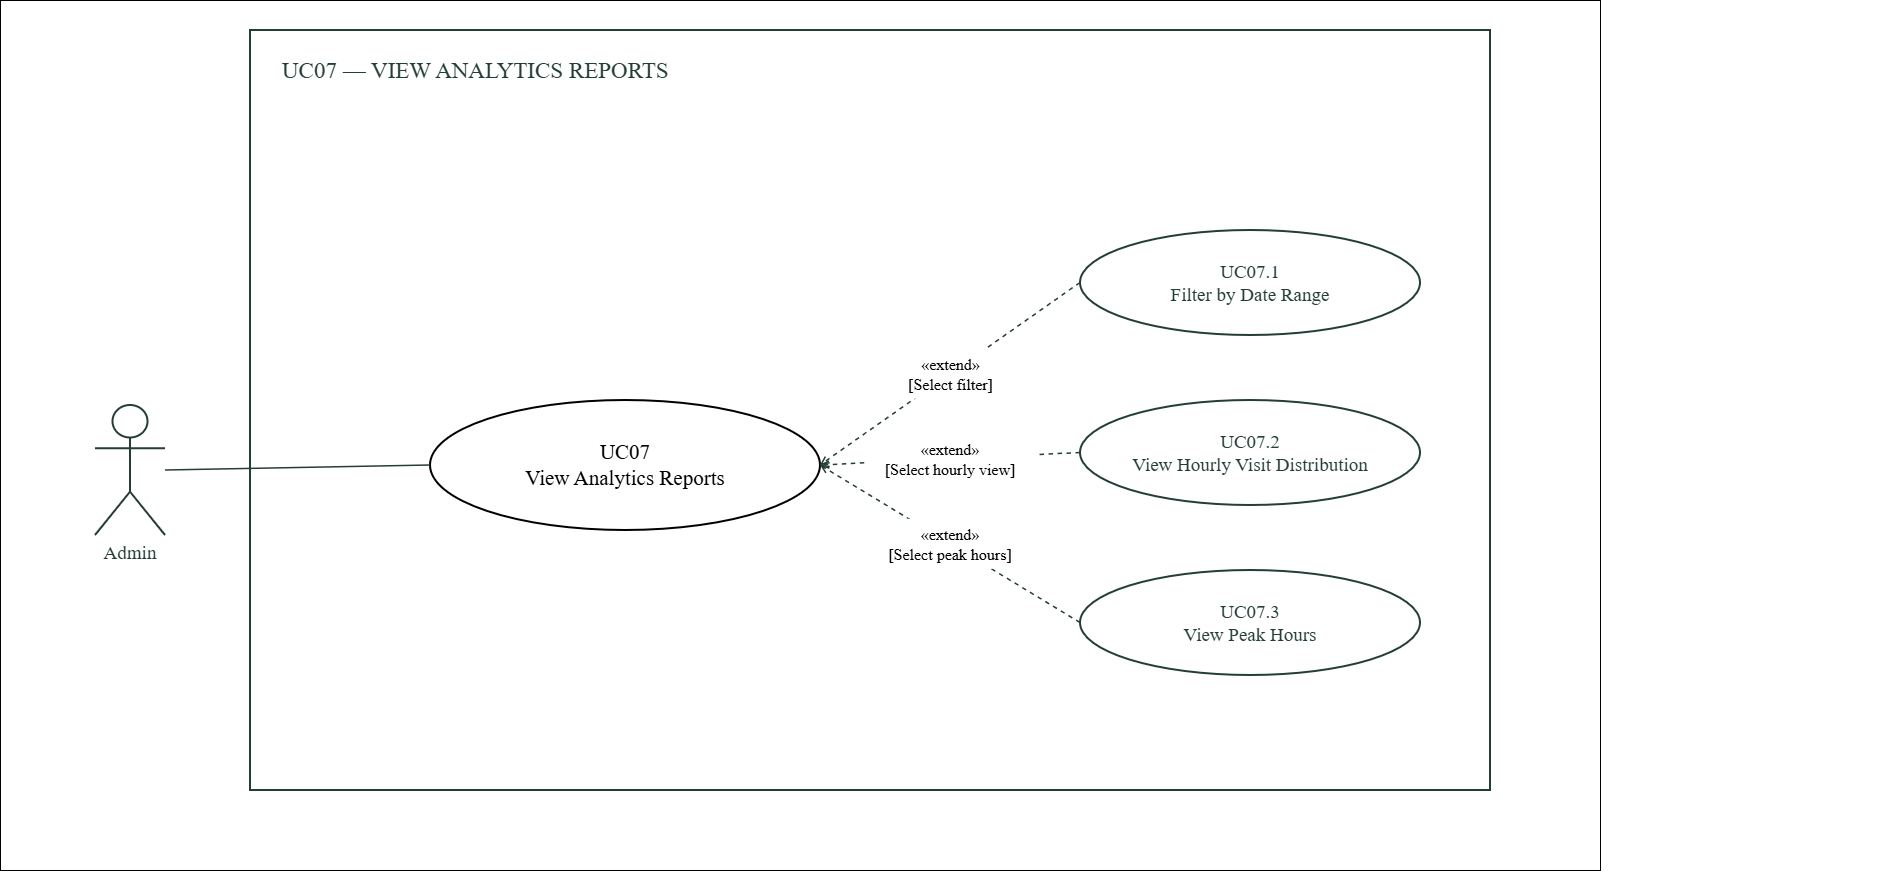

The diagram above was exported from draw.io. Its source (the exported page's mxGraphModel, read from the mxfile embedded in the PNG):
<mxGraphModel dx="3994" dy="1137" grid="1" gridSize="10" guides="1" tooltips="1" connect="1" arrows="1" fold="1" page="1" pageScale="1" pageWidth="1940" pageHeight="1200" background="#FFFFFF" math="0" shadow="0">
  <root>
    <mxCell id="0" />
    <mxCell id="1" parent="0" />
    <mxCell id="75ECpV-0hcM_b0AiIZx9-1" parent="1" style="rounded=0;whiteSpace=wrap;html=1;" value="" vertex="1">
      <mxGeometry height="870" width="1600" x="-20" as="geometry" />
    </mxCell>
    <mxCell id="system" parent="1" style="html=1;whiteSpace=wrap;fontFamily=DejaVu Sans;fontSize=19;fontColor=#243E33;strokeColor=#243E33;strokeWidth=2;fillColor=white;rounded=0;" value="" vertex="1">
      <mxGeometry height="760" width="1240" x="230" y="30" as="geometry" />
    </mxCell>
    <mxCell id="title" parent="1" style="html=1;whiteSpace=wrap;fontFamily=DejaVu Sans;fontSize=23;fontColor=#243E33;strokeColor=#243E33;strokeWidth=2;fillColor=white;text;strokeColor=none;fillColor=none;" value="UC07 — VIEW ANALYTICS REPORTS" vertex="1">
      <mxGeometry height="60" width="1615" x="260" y="50" as="geometry" />
    </mxCell>
    <mxCell id="actor" parent="1" style="html=1;whiteSpace=wrap;fontFamily=DejaVu Sans;fontSize=19;fontColor=#243E33;strokeColor=#243E33;strokeWidth=2;fillColor=white;shape=umlActor;verticalLabelPosition=bottom;verticalAlign=top;" value="Admin" vertex="1">
      <mxGeometry height="130" width="70" x="75" y="405" as="geometry" />
    </mxCell>
    <mxCell id="base" parent="1" style="html=1;whiteSpace=wrap;fontFamily=DejaVu Sans;fontSize=21;strokeWidth=2;ellipse;" value="UC07&lt;br&gt;View Analytics Reports" vertex="1">
      <mxGeometry height="130" width="390" x="410" y="400" as="geometry" />
    </mxCell>
    <mxCell id="e7" edge="1" parent="1" source="actor" style="html=1;edgeStyle=none;endArrow=none;endFill=0;startArrow=none;strokeColor=#243E33;strokeWidth=1.5;dashed=0;exitX=1;exitY=0.5;exitPerimeter=0;entryX=0;entryY=0.5;entryPerimeter=0;" target="base" value="">
      <mxGeometry relative="1" as="geometry" />
    </mxCell>
    <mxCell id="sub1" parent="1" style="html=1;whiteSpace=wrap;fontFamily=DejaVu Sans;fontSize=19;fontColor=#243E33;strokeColor=#243E33;strokeWidth=2;fillColor=white;ellipse;" value="UC07.1&lt;br&gt;Filter by Date Range" vertex="1">
      <mxGeometry height="105" width="340" x="1060" y="230" as="geometry" />
    </mxCell>
    <mxCell id="e9" edge="1" parent="1" source="sub1" style="html=1;edgeStyle=none;endArrow=open;endFill=0;startArrow=none;strokeColor=#243E33;strokeWidth=1.5;dashed=1;exitX=0;exitY=0.5;exitPerimeter=0;entryX=1;entryY=0.5;entryPerimeter=0;" target="base" value="">
      <mxGeometry relative="1" as="geometry" />
    </mxCell>
    <mxCell id="sub2" parent="1" style="html=1;whiteSpace=wrap;fontFamily=DejaVu Sans;fontSize=19;fontColor=#243E33;strokeColor=#243E33;strokeWidth=2;fillColor=white;ellipse;" value="UC07.2&lt;br&gt;View Hourly Visit Distribution" vertex="1">
      <mxGeometry height="105" width="340" x="1060" y="400" as="geometry" />
    </mxCell>
    <mxCell id="e12" edge="1" parent="1" source="sub2" style="html=1;edgeStyle=none;endArrow=open;endFill=0;startArrow=none;strokeColor=#243E33;strokeWidth=1.5;dashed=1;exitX=0;exitY=0.5;exitPerimeter=0;entryX=1;entryY=0.5;entryPerimeter=0;" target="base" value="">
      <mxGeometry relative="1" as="geometry" />
    </mxCell>
    <mxCell id="sub3" parent="1" style="html=1;whiteSpace=wrap;fontFamily=DejaVu Sans;fontSize=19;fontColor=#243E33;strokeColor=#243E33;strokeWidth=2;fillColor=white;ellipse;" value="UC07.3&lt;br&gt;View Peak Hours" vertex="1">
      <mxGeometry height="105" width="340" x="1060" y="570" as="geometry" />
    </mxCell>
    <mxCell id="e15" edge="1" parent="1" source="sub3" style="html=1;edgeStyle=none;endArrow=open;endFill=0;startArrow=none;strokeColor=#243E33;strokeWidth=1.5;dashed=1;exitX=0;exitY=0.5;exitPerimeter=0;entryX=1;entryY=0.5;entryPerimeter=0;" target="base" value="">
      <mxGeometry relative="1" as="geometry" />
    </mxCell>
    <mxCell id="label10" parent="1" style="text;html=1;whiteSpace=wrap;align=center;verticalAlign=middle;fontFamily=DejaVu Sans;fontSize=16;fillColor=#FFFFFF;strokeColor=none;" value="«extend»&lt;br&gt;[Select filter]" vertex="1">
      <mxGeometry height="50" width="123" x="868.5" y="348.75" as="geometry" />
    </mxCell>
    <mxCell id="label13" parent="1" style="text;html=1;whiteSpace=wrap;align=center;verticalAlign=middle;fontFamily=DejaVu Sans;fontSize=16;fillColor=#FFFFFF;strokeColor=none;" value="«extend»&lt;br&gt;[Select hourly view]" vertex="1">
      <mxGeometry height="50" width="170" x="845" y="433.75" as="geometry" />
    </mxCell>
    <mxCell id="label16" parent="1" style="text;html=1;whiteSpace=wrap;align=center;verticalAlign=middle;fontFamily=DejaVu Sans;fontSize=16;fillColor=#FFFFFF;strokeColor=none;" value="«extend»&lt;br&gt;[Select peak hours]" vertex="1">
      <mxGeometry height="50" width="178" x="841" y="518.75" as="geometry" />
    </mxCell>
  </root>
</mxGraphModel>